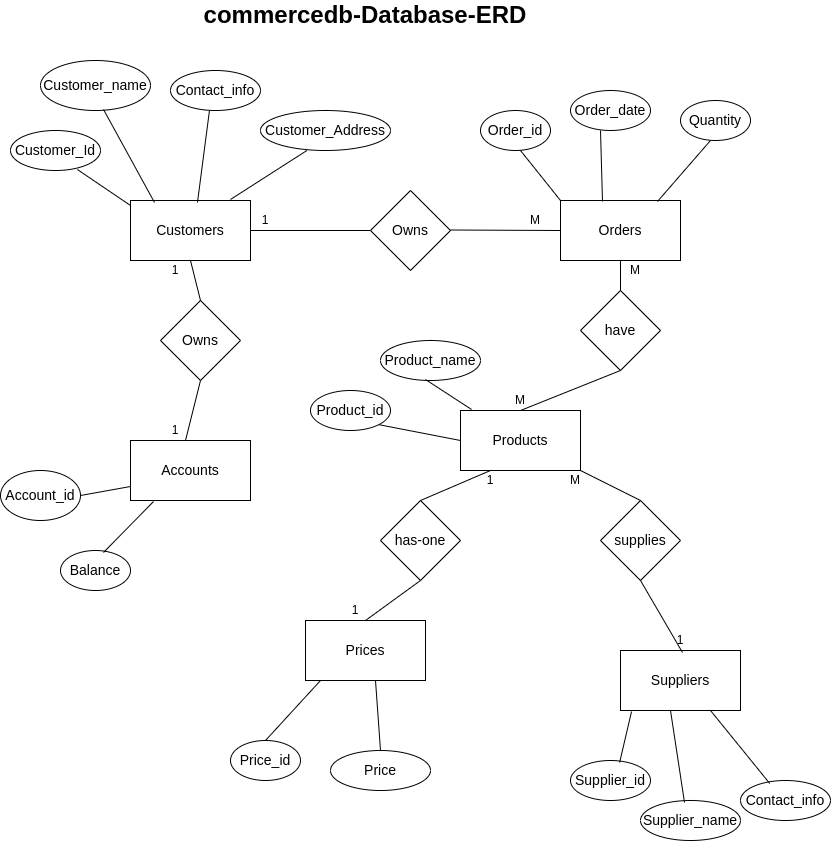

The diagram above was exported from draw.io. Its source (the exported page's mxGraphModel, read from the mxfile embedded in the PNG):
<mxGraphModel dx="1368" dy="1854" grid="1" gridSize="10" guides="1" tooltips="1" connect="1" arrows="1" fold="1" page="1" pageScale="1" pageWidth="850" pageHeight="1100" math="0" shadow="0">
  <root>
    <mxCell id="0" />
    <mxCell id="1" parent="0" />
    <mxCell id="hxVhz4aE1XdEMJ_YI9_S-3" value="&lt;font style=&quot;font-size: 14px;&quot;&gt;Owns&lt;/font&gt;" style="rhombus;whiteSpace=wrap;html=1;fillColor=none;" parent="1" vertex="1">
      <mxGeometry x="370" y="110" width="80" height="80" as="geometry" />
    </mxCell>
    <mxCell id="hxVhz4aE1XdEMJ_YI9_S-4" value="1" style="text;html=1;align=center;verticalAlign=middle;whiteSpace=wrap;rounded=0;" parent="1" vertex="1">
      <mxGeometry x="340" y="520" width="30" height="20" as="geometry" />
    </mxCell>
    <mxCell id="hxVhz4aE1XdEMJ_YI9_S-7" value="&lt;font style=&quot;font-size: 14px;&quot;&gt;Owns&lt;/font&gt;" style="rhombus;whiteSpace=wrap;html=1;fillColor=none;" parent="1" vertex="1">
      <mxGeometry x="160" y="220" width="80" height="80" as="geometry" />
    </mxCell>
    <mxCell id="hxVhz4aE1XdEMJ_YI9_S-8" value="&lt;font style=&quot;font-size: 14px;&quot;&gt;have&lt;/font&gt;" style="rhombus;whiteSpace=wrap;html=1;fillColor=none;" parent="1" vertex="1">
      <mxGeometry x="580" y="210" width="80" height="80" as="geometry" />
    </mxCell>
    <mxCell id="hxVhz4aE1XdEMJ_YI9_S-10" value="&lt;font style=&quot;font-size: 14px;&quot;&gt;has-one&lt;/font&gt;" style="rhombus;whiteSpace=wrap;html=1;fillColor=none;" parent="1" vertex="1">
      <mxGeometry x="380" y="420" width="80" height="80" as="geometry" />
    </mxCell>
    <mxCell id="hxVhz4aE1XdEMJ_YI9_S-12" value="&lt;font style=&quot;font-size: 14px;&quot;&gt;supplies&lt;/font&gt;" style="rhombus;whiteSpace=wrap;html=1;fillColor=none;" parent="1" vertex="1">
      <mxGeometry x="600" y="420" width="80" height="80" as="geometry" />
    </mxCell>
    <mxCell id="hxVhz4aE1XdEMJ_YI9_S-16" value="" style="endArrow=none;html=1;rounded=0;exitX=1;exitY=0.5;exitDx=0;exitDy=0;" parent="1" edge="1">
      <mxGeometry width="50" height="50" relative="1" as="geometry">
        <mxPoint x="250" y="150" as="sourcePoint" />
        <mxPoint x="370" y="150" as="targetPoint" />
      </mxGeometry>
    </mxCell>
    <mxCell id="hxVhz4aE1XdEMJ_YI9_S-18" value="" style="endArrow=none;html=1;rounded=0;exitX=1;exitY=0.5;exitDx=0;exitDy=0;" parent="1" edge="1">
      <mxGeometry width="50" height="50" relative="1" as="geometry">
        <mxPoint x="450" y="149.5" as="sourcePoint" />
        <mxPoint x="560" y="150" as="targetPoint" />
      </mxGeometry>
    </mxCell>
    <mxCell id="hxVhz4aE1XdEMJ_YI9_S-19" value="" style="endArrow=none;html=1;rounded=0;exitX=0.5;exitY=0;exitDx=0;exitDy=0;entryX=0.5;entryY=1;entryDx=0;entryDy=0;" parent="1" source="hxVhz4aE1XdEMJ_YI9_S-7" target="hxVhz4aE1XdEMJ_YI9_S-50" edge="1">
      <mxGeometry width="50" height="50" relative="1" as="geometry">
        <mxPoint x="210" y="220" as="sourcePoint" />
        <mxPoint x="205" y="180" as="targetPoint" />
      </mxGeometry>
    </mxCell>
    <mxCell id="hxVhz4aE1XdEMJ_YI9_S-20" value="" style="endArrow=none;html=1;rounded=0;exitX=0.5;exitY=1;exitDx=0;exitDy=0;entryX=0.5;entryY=0;entryDx=0;entryDy=0;" parent="1" source="hxVhz4aE1XdEMJ_YI9_S-7" edge="1">
      <mxGeometry width="50" height="50" relative="1" as="geometry">
        <mxPoint x="210" y="299" as="sourcePoint" />
        <mxPoint x="185" y="360" as="targetPoint" />
      </mxGeometry>
    </mxCell>
    <mxCell id="hxVhz4aE1XdEMJ_YI9_S-21" value="" style="endArrow=none;html=1;rounded=0;exitX=0.5;exitY=1;exitDx=0;exitDy=0;entryX=0.5;entryY=0;entryDx=0;entryDy=0;" parent="1" source="hxVhz4aE1XdEMJ_YI9_S-51" target="hxVhz4aE1XdEMJ_YI9_S-8" edge="1">
      <mxGeometry width="50" height="50" relative="1" as="geometry">
        <mxPoint x="605" y="180" as="sourcePoint" />
        <mxPoint x="700" y="180" as="targetPoint" />
      </mxGeometry>
    </mxCell>
    <mxCell id="hxVhz4aE1XdEMJ_YI9_S-22" value="" style="endArrow=none;html=1;rounded=0;exitX=0.5;exitY=0;exitDx=0;exitDy=0;entryX=0.5;entryY=1;entryDx=0;entryDy=0;" parent="1" source="hxVhz4aE1XdEMJ_YI9_S-53" target="hxVhz4aE1XdEMJ_YI9_S-8" edge="1">
      <mxGeometry width="50" height="50" relative="1" as="geometry">
        <mxPoint x="531.01" y="337.98" as="sourcePoint" />
        <mxPoint x="600" y="290" as="targetPoint" />
      </mxGeometry>
    </mxCell>
    <mxCell id="hxVhz4aE1XdEMJ_YI9_S-23" value="" style="endArrow=none;html=1;rounded=0;exitX=1;exitY=1;exitDx=0;exitDy=0;entryX=0.5;entryY=0;entryDx=0;entryDy=0;" parent="1" source="hxVhz4aE1XdEMJ_YI9_S-53" target="hxVhz4aE1XdEMJ_YI9_S-12" edge="1">
      <mxGeometry width="50" height="50" relative="1" as="geometry">
        <mxPoint x="536.8198051533946" y="381.21320343559637" as="sourcePoint" />
        <mxPoint x="730" y="290" as="targetPoint" />
      </mxGeometry>
    </mxCell>
    <mxCell id="hxVhz4aE1XdEMJ_YI9_S-24" value="" style="endArrow=none;html=1;rounded=0;exitX=0.5;exitY=1;exitDx=0;exitDy=0;entryX=0.411;entryY=0.033;entryDx=0;entryDy=0;entryPerimeter=0;" parent="1" source="hxVhz4aE1XdEMJ_YI9_S-12" edge="1">
      <mxGeometry width="50" height="50" relative="1" as="geometry">
        <mxPoint x="660" y="470" as="sourcePoint" />
        <mxPoint x="681.9899999999998" y="571.98" as="targetPoint" />
      </mxGeometry>
    </mxCell>
    <mxCell id="hxVhz4aE1XdEMJ_YI9_S-25" value="" style="endArrow=none;html=1;rounded=0;exitX=0.5;exitY=0;exitDx=0;exitDy=0;" parent="1" source="hxVhz4aE1XdEMJ_YI9_S-10" edge="1">
      <mxGeometry width="50" height="50" relative="1" as="geometry">
        <mxPoint x="370" y="390" as="sourcePoint" />
        <mxPoint x="490" y="390" as="targetPoint" />
      </mxGeometry>
    </mxCell>
    <mxCell id="hxVhz4aE1XdEMJ_YI9_S-26" value="" style="endArrow=none;html=1;rounded=0;exitX=0.5;exitY=0;exitDx=0;exitDy=0;" parent="1" source="hxVhz4aE1XdEMJ_YI9_S-54" edge="1">
      <mxGeometry width="50" height="50" relative="1" as="geometry">
        <mxPoint x="366.96000000000004" y="544.98" as="sourcePoint" />
        <mxPoint x="420" y="500" as="targetPoint" />
      </mxGeometry>
    </mxCell>
    <mxCell id="hxVhz4aE1XdEMJ_YI9_S-50" value="&lt;font style=&quot;font-size: 14px;&quot;&gt;Customers&lt;/font&gt;" style="rounded=0;whiteSpace=wrap;html=1;fillColor=none;" parent="1" vertex="1">
      <mxGeometry x="130" y="120" width="120" height="60" as="geometry" />
    </mxCell>
    <mxCell id="hxVhz4aE1XdEMJ_YI9_S-51" value="&lt;font style=&quot;font-size: 14px;&quot;&gt;Orders&lt;/font&gt;" style="rounded=0;whiteSpace=wrap;html=1;fillColor=none;" parent="1" vertex="1">
      <mxGeometry x="560" y="120" width="120" height="60" as="geometry" />
    </mxCell>
    <mxCell id="hxVhz4aE1XdEMJ_YI9_S-52" value="&lt;font style=&quot;font-size: 14px;&quot;&gt;Accounts&lt;/font&gt;" style="rounded=0;whiteSpace=wrap;html=1;fillColor=none;" parent="1" vertex="1">
      <mxGeometry x="130" y="360" width="120" height="60" as="geometry" />
    </mxCell>
    <mxCell id="hxVhz4aE1XdEMJ_YI9_S-53" value="&lt;font style=&quot;font-size: 14px;&quot;&gt;Products&lt;/font&gt;" style="rounded=0;whiteSpace=wrap;html=1;fillColor=none;" parent="1" vertex="1">
      <mxGeometry x="460" y="330" width="120" height="60" as="geometry" />
    </mxCell>
    <mxCell id="hxVhz4aE1XdEMJ_YI9_S-54" value="&lt;font style=&quot;font-size: 14px;&quot;&gt;Prices&lt;/font&gt;" style="rounded=0;whiteSpace=wrap;html=1;fillColor=none;" parent="1" vertex="1">
      <mxGeometry x="305" y="540" width="120" height="60" as="geometry" />
    </mxCell>
    <mxCell id="hxVhz4aE1XdEMJ_YI9_S-55" value="&lt;font style=&quot;font-size: 14px;&quot;&gt;Suppliers&lt;/font&gt;" style="rounded=0;whiteSpace=wrap;html=1;fillColor=none;" parent="1" vertex="1">
      <mxGeometry x="620" y="570" width="120" height="60" as="geometry" />
    </mxCell>
    <mxCell id="hxVhz4aE1XdEMJ_YI9_S-56" value="&lt;font style=&quot;font-size: 14px;&quot;&gt;Customer_Id&lt;/font&gt;" style="ellipse;whiteSpace=wrap;html=1;fillColor=none;" parent="1" vertex="1">
      <mxGeometry x="10" y="50" width="90" height="40" as="geometry" />
    </mxCell>
    <mxCell id="hxVhz4aE1XdEMJ_YI9_S-57" value="&lt;font style=&quot;font-size: 14px;&quot;&gt;Customer_name&lt;/font&gt;" style="ellipse;whiteSpace=wrap;html=1;fillColor=none;" parent="1" vertex="1">
      <mxGeometry x="40" y="-20" width="110" height="50" as="geometry" />
    </mxCell>
    <mxCell id="hxVhz4aE1XdEMJ_YI9_S-58" value="&lt;font style=&quot;font-size: 14px;&quot;&gt;Contact_info&lt;/font&gt;" style="ellipse;whiteSpace=wrap;html=1;fillColor=none;" parent="1" vertex="1">
      <mxGeometry x="170" y="-10" width="90" height="40" as="geometry" />
    </mxCell>
    <mxCell id="hxVhz4aE1XdEMJ_YI9_S-59" value="&lt;font style=&quot;font-size: 14px;&quot;&gt;Customer_Address&lt;/font&gt;" style="ellipse;whiteSpace=wrap;html=1;fillColor=none;" parent="1" vertex="1">
      <mxGeometry x="260" y="30" width="130" height="40" as="geometry" />
    </mxCell>
    <mxCell id="hxVhz4aE1XdEMJ_YI9_S-60" value="&lt;font style=&quot;font-size: 14px;&quot;&gt;Order_id&lt;/font&gt;" style="ellipse;whiteSpace=wrap;html=1;fillColor=none;" parent="1" vertex="1">
      <mxGeometry x="480" y="30" width="70" height="40" as="geometry" />
    </mxCell>
    <mxCell id="hxVhz4aE1XdEMJ_YI9_S-61" value="&lt;font style=&quot;font-size: 14px;&quot;&gt;Order_date&lt;/font&gt;" style="ellipse;whiteSpace=wrap;html=1;fillColor=none;" parent="1" vertex="1">
      <mxGeometry x="570" y="10" width="80" height="40" as="geometry" />
    </mxCell>
    <mxCell id="hxVhz4aE1XdEMJ_YI9_S-62" value="&lt;font style=&quot;font-size: 14px;&quot;&gt;Quantity&lt;/font&gt;" style="ellipse;whiteSpace=wrap;html=1;fillColor=none;" parent="1" vertex="1">
      <mxGeometry x="680" y="20" width="70" height="40" as="geometry" />
    </mxCell>
    <mxCell id="hxVhz4aE1XdEMJ_YI9_S-63" value="&lt;font style=&quot;font-size: 14px;&quot;&gt;Supplier_id&lt;/font&gt;" style="ellipse;whiteSpace=wrap;html=1;fillColor=none;" parent="1" vertex="1">
      <mxGeometry x="570" y="680" width="80" height="40" as="geometry" />
    </mxCell>
    <mxCell id="hxVhz4aE1XdEMJ_YI9_S-64" value="&lt;font style=&quot;font-size: 14px;&quot;&gt;Supplier_name&lt;/font&gt;" style="ellipse;whiteSpace=wrap;html=1;fillColor=none;" parent="1" vertex="1">
      <mxGeometry x="640" y="720" width="100" height="40" as="geometry" />
    </mxCell>
    <mxCell id="hxVhz4aE1XdEMJ_YI9_S-65" value="&lt;span style=&quot;font-weight: normal;&quot;&gt;&lt;font style=&quot;font-size: 14px;&quot;&gt;Contact_info&lt;/font&gt;&lt;/span&gt;" style="ellipse;whiteSpace=wrap;html=1;fillColor=none;fontStyle=1" parent="1" vertex="1">
      <mxGeometry x="740" y="700" width="90" height="40" as="geometry" />
    </mxCell>
    <mxCell id="hxVhz4aE1XdEMJ_YI9_S-66" value="&lt;font style=&quot;font-size: 14px;&quot;&gt;Account_id&lt;/font&gt;" style="ellipse;whiteSpace=wrap;html=1;fillColor=none;" parent="1" vertex="1">
      <mxGeometry y="390" width="80" height="50" as="geometry" />
    </mxCell>
    <mxCell id="hxVhz4aE1XdEMJ_YI9_S-67" value="&lt;font style=&quot;font-size: 14px;&quot;&gt;Balance&lt;/font&gt;" style="ellipse;whiteSpace=wrap;html=1;fillColor=none;" parent="1" vertex="1">
      <mxGeometry x="60" y="470" width="70" height="40" as="geometry" />
    </mxCell>
    <mxCell id="hxVhz4aE1XdEMJ_YI9_S-68" value="&lt;font style=&quot;font-size: 14px;&quot;&gt;Product_id&lt;/font&gt;" style="ellipse;whiteSpace=wrap;html=1;fillColor=none;" parent="1" vertex="1">
      <mxGeometry x="310" y="310" width="80" height="40" as="geometry" />
    </mxCell>
    <mxCell id="hxVhz4aE1XdEMJ_YI9_S-69" value="&lt;font style=&quot;font-size: 14px;&quot;&gt;Product_name&lt;/font&gt;" style="ellipse;whiteSpace=wrap;html=1;fillColor=none;" parent="1" vertex="1">
      <mxGeometry x="380" y="260" width="100" height="40" as="geometry" />
    </mxCell>
    <mxCell id="hxVhz4aE1XdEMJ_YI9_S-71" value="&lt;font style=&quot;font-size: 14px;&quot;&gt;Price_id&lt;/font&gt;" style="ellipse;whiteSpace=wrap;html=1;fillColor=none;" parent="1" vertex="1">
      <mxGeometry x="230" y="660" width="70" height="40" as="geometry" />
    </mxCell>
    <mxCell id="hxVhz4aE1XdEMJ_YI9_S-72" value="&lt;font style=&quot;font-size: 14px;&quot;&gt;Price&lt;/font&gt;" style="ellipse;whiteSpace=wrap;html=1;fillColor=none;" parent="1" vertex="1">
      <mxGeometry x="330" y="670" width="100" height="40" as="geometry" />
    </mxCell>
    <mxCell id="hxVhz4aE1XdEMJ_YI9_S-73" value="" style="endArrow=none;html=1;rounded=0;exitX=0.743;exitY=0.975;exitDx=0;exitDy=0;exitPerimeter=0;" parent="1" source="hxVhz4aE1XdEMJ_YI9_S-56" edge="1">
      <mxGeometry width="50" height="50" relative="1" as="geometry">
        <mxPoint x="70" y="80" as="sourcePoint" />
        <mxPoint x="130" y="125" as="targetPoint" />
      </mxGeometry>
    </mxCell>
    <mxCell id="hxVhz4aE1XdEMJ_YI9_S-74" value="" style="endArrow=none;html=1;rounded=0;exitX=0;exitY=0;exitDx=0;exitDy=0;" parent="1" source="hxVhz4aE1XdEMJ_YI9_S-51" edge="1">
      <mxGeometry width="50" height="50" relative="1" as="geometry">
        <mxPoint x="470" y="120" as="sourcePoint" />
        <mxPoint x="520" y="70" as="targetPoint" />
      </mxGeometry>
    </mxCell>
    <mxCell id="hxVhz4aE1XdEMJ_YI9_S-75" value="" style="endArrow=none;html=1;rounded=0;exitX=0.573;exitY=0.98;exitDx=0;exitDy=0;exitPerimeter=0;entryX=0.2;entryY=0.033;entryDx=0;entryDy=0;entryPerimeter=0;" parent="1" target="hxVhz4aE1XdEMJ_YI9_S-50" edge="1" source="hxVhz4aE1XdEMJ_YI9_S-57">
      <mxGeometry width="50" height="50" relative="1" as="geometry">
        <mxPoint x="122" y="50" as="sourcePoint" />
        <mxPoint x="170" y="86" as="targetPoint" />
      </mxGeometry>
    </mxCell>
    <mxCell id="hxVhz4aE1XdEMJ_YI9_S-76" value="" style="endArrow=none;html=1;rounded=0;exitX=0.433;exitY=1;exitDx=0;exitDy=0;exitPerimeter=0;entryX=0.558;entryY=0.033;entryDx=0;entryDy=0;entryPerimeter=0;" parent="1" target="hxVhz4aE1XdEMJ_YI9_S-50" edge="1" source="hxVhz4aE1XdEMJ_YI9_S-58">
      <mxGeometry width="50" height="50" relative="1" as="geometry">
        <mxPoint x="200" y="50" as="sourcePoint" />
        <mxPoint x="232" y="122" as="targetPoint" />
      </mxGeometry>
    </mxCell>
    <mxCell id="hxVhz4aE1XdEMJ_YI9_S-77" value="" style="endArrow=none;html=1;rounded=0;exitX=0.357;exitY=1;exitDx=0;exitDy=0;exitPerimeter=0;entryX=0.833;entryY=-0.017;entryDx=0;entryDy=0;entryPerimeter=0;" parent="1" source="hxVhz4aE1XdEMJ_YI9_S-59" target="hxVhz4aE1XdEMJ_YI9_S-50" edge="1">
      <mxGeometry width="50" height="50" relative="1" as="geometry">
        <mxPoint x="283" y="60" as="sourcePoint" />
        <mxPoint x="280" y="132" as="targetPoint" />
      </mxGeometry>
    </mxCell>
    <mxCell id="hxVhz4aE1XdEMJ_YI9_S-78" value="" style="endArrow=none;html=1;rounded=0;exitX=0.35;exitY=0.017;exitDx=0;exitDy=0;exitPerimeter=0;" parent="1" source="hxVhz4aE1XdEMJ_YI9_S-51" edge="1">
      <mxGeometry width="50" height="50" relative="1" as="geometry">
        <mxPoint x="640" y="100" as="sourcePoint" />
        <mxPoint x="600" y="50" as="targetPoint" />
      </mxGeometry>
    </mxCell>
    <mxCell id="hxVhz4aE1XdEMJ_YI9_S-79" value="" style="endArrow=none;html=1;rounded=0;exitX=0.808;exitY=0.017;exitDx=0;exitDy=0;exitPerimeter=0;" parent="1" source="hxVhz4aE1XdEMJ_YI9_S-51" edge="1">
      <mxGeometry width="50" height="50" relative="1" as="geometry">
        <mxPoint x="712" y="131" as="sourcePoint" />
        <mxPoint x="710" y="60" as="targetPoint" />
      </mxGeometry>
    </mxCell>
    <mxCell id="hxVhz4aE1XdEMJ_YI9_S-80" value="" style="endArrow=none;html=1;rounded=0;exitX=0.092;exitY=-0.017;exitDx=0;exitDy=0;exitPerimeter=0;" parent="1" source="hxVhz4aE1XdEMJ_YI9_S-53" edge="1">
      <mxGeometry width="50" height="50" relative="1" as="geometry">
        <mxPoint x="372" y="360" as="sourcePoint" />
        <mxPoint x="425" y="299" as="targetPoint" />
      </mxGeometry>
    </mxCell>
    <mxCell id="hxVhz4aE1XdEMJ_YI9_S-81" value="" style="endArrow=none;html=1;rounded=0;exitX=0.092;exitY=-0.017;exitDx=0;exitDy=0;exitPerimeter=0;entryX=1;entryY=1;entryDx=0;entryDy=0;" parent="1" target="hxVhz4aE1XdEMJ_YI9_S-68" edge="1">
      <mxGeometry width="50" height="50" relative="1" as="geometry">
        <mxPoint x="460" y="360" as="sourcePoint" />
        <mxPoint x="414" y="330" as="targetPoint" />
      </mxGeometry>
    </mxCell>
    <mxCell id="hxVhz4aE1XdEMJ_YI9_S-82" value="" style="endArrow=none;html=1;rounded=0;exitX=0.092;exitY=-0.017;exitDx=0;exitDy=0;exitPerimeter=0;entryX=1;entryY=0.5;entryDx=0;entryDy=0;" parent="1" target="hxVhz4aE1XdEMJ_YI9_S-66" edge="1">
      <mxGeometry width="50" height="50" relative="1" as="geometry">
        <mxPoint x="130" y="406" as="sourcePoint" />
        <mxPoint x="50" y="390" as="targetPoint" />
      </mxGeometry>
    </mxCell>
    <mxCell id="hxVhz4aE1XdEMJ_YI9_S-83" value="" style="endArrow=none;html=1;rounded=0;exitX=0.192;exitY=1.017;exitDx=0;exitDy=0;exitPerimeter=0;entryX=0.614;entryY=0.05;entryDx=0;entryDy=0;entryPerimeter=0;" parent="1" source="hxVhz4aE1XdEMJ_YI9_S-52" target="hxVhz4aE1XdEMJ_YI9_S-67" edge="1">
      <mxGeometry width="50" height="50" relative="1" as="geometry">
        <mxPoint x="140" y="416" as="sourcePoint" />
        <mxPoint x="90" y="430" as="targetPoint" />
      </mxGeometry>
    </mxCell>
    <mxCell id="hxVhz4aE1XdEMJ_YI9_S-84" value="" style="endArrow=none;html=1;rounded=0;exitX=0.192;exitY=1.017;exitDx=0;exitDy=0;exitPerimeter=0;entryX=0.5;entryY=0;entryDx=0;entryDy=0;" parent="1" target="hxVhz4aE1XdEMJ_YI9_S-71" edge="1">
      <mxGeometry width="50" height="50" relative="1" as="geometry">
        <mxPoint x="320" y="600" as="sourcePoint" />
        <mxPoint x="270" y="651" as="targetPoint" />
      </mxGeometry>
    </mxCell>
    <mxCell id="hxVhz4aE1XdEMJ_YI9_S-85" value="" style="endArrow=none;html=1;rounded=0;exitX=0.192;exitY=1.017;exitDx=0;exitDy=0;exitPerimeter=0;entryX=0.5;entryY=0;entryDx=0;entryDy=0;" parent="1" target="hxVhz4aE1XdEMJ_YI9_S-72" edge="1">
      <mxGeometry width="50" height="50" relative="1" as="geometry">
        <mxPoint x="375" y="600" as="sourcePoint" />
        <mxPoint x="320" y="660" as="targetPoint" />
      </mxGeometry>
    </mxCell>
    <mxCell id="hxVhz4aE1XdEMJ_YI9_S-86" value="" style="endArrow=none;html=1;rounded=0;exitX=0.092;exitY=1.017;exitDx=0;exitDy=0;exitPerimeter=0;entryX=0.614;entryY=0.05;entryDx=0;entryDy=0;entryPerimeter=0;" parent="1" source="hxVhz4aE1XdEMJ_YI9_S-55" target="hxVhz4aE1XdEMJ_YI9_S-63" edge="1">
      <mxGeometry width="50" height="50" relative="1" as="geometry">
        <mxPoint x="630" y="620" as="sourcePoint" />
        <mxPoint x="635" y="690" as="targetPoint" />
      </mxGeometry>
    </mxCell>
    <mxCell id="hxVhz4aE1XdEMJ_YI9_S-87" value="" style="endArrow=none;html=1;rounded=0;exitX=0.192;exitY=1.017;exitDx=0;exitDy=0;exitPerimeter=0;entryX=0.44;entryY=0.05;entryDx=0;entryDy=0;entryPerimeter=0;" parent="1" edge="1" target="hxVhz4aE1XdEMJ_YI9_S-64">
      <mxGeometry width="50" height="50" relative="1" as="geometry">
        <mxPoint x="670" y="630" as="sourcePoint" />
        <mxPoint x="680" y="710" as="targetPoint" />
      </mxGeometry>
    </mxCell>
    <mxCell id="hxVhz4aE1XdEMJ_YI9_S-88" value="" style="endArrow=none;html=1;rounded=0;exitX=0.192;exitY=1.017;exitDx=0;exitDy=0;exitPerimeter=0;entryX=0.325;entryY=0.075;entryDx=0;entryDy=0;entryPerimeter=0;" parent="1" target="hxVhz4aE1XdEMJ_YI9_S-65" edge="1">
      <mxGeometry width="50" height="50" relative="1" as="geometry">
        <mxPoint x="710" y="630" as="sourcePoint" />
        <mxPoint x="720" y="730" as="targetPoint" />
      </mxGeometry>
    </mxCell>
    <mxCell id="hxVhz4aE1XdEMJ_YI9_S-89" value="M" style="text;html=1;align=center;verticalAlign=middle;whiteSpace=wrap;rounded=0;" parent="1" vertex="1">
      <mxGeometry x="520" y="130" width="30" height="20" as="geometry" />
    </mxCell>
    <mxCell id="hxVhz4aE1XdEMJ_YI9_S-90" value="1" style="text;html=1;align=center;verticalAlign=middle;whiteSpace=wrap;rounded=0;" parent="1" vertex="1">
      <mxGeometry x="250" y="130" width="30" height="20" as="geometry" />
    </mxCell>
    <mxCell id="hxVhz4aE1XdEMJ_YI9_S-91" value="M" style="text;html=1;align=center;verticalAlign=middle;whiteSpace=wrap;rounded=0;" parent="1" vertex="1">
      <mxGeometry x="620" y="180" width="30" height="20" as="geometry" />
    </mxCell>
    <mxCell id="hxVhz4aE1XdEMJ_YI9_S-92" value="M" style="text;html=1;align=center;verticalAlign=middle;whiteSpace=wrap;rounded=0;" parent="1" vertex="1">
      <mxGeometry x="505" y="310" width="30" height="20" as="geometry" />
    </mxCell>
    <mxCell id="hxVhz4aE1XdEMJ_YI9_S-93" value="M" style="text;html=1;align=center;verticalAlign=middle;whiteSpace=wrap;rounded=0;" parent="1" vertex="1">
      <mxGeometry x="560" y="390" width="30" height="20" as="geometry" />
    </mxCell>
    <mxCell id="hxVhz4aE1XdEMJ_YI9_S-94" value="1" style="text;html=1;align=center;verticalAlign=middle;whiteSpace=wrap;rounded=0;" parent="1" vertex="1">
      <mxGeometry x="665" y="550" width="30" height="20" as="geometry" />
    </mxCell>
    <mxCell id="hxVhz4aE1XdEMJ_YI9_S-95" value="1" style="text;html=1;align=center;verticalAlign=middle;whiteSpace=wrap;rounded=0;" parent="1" vertex="1">
      <mxGeometry x="160" y="180" width="30" height="20" as="geometry" />
    </mxCell>
    <mxCell id="hxVhz4aE1XdEMJ_YI9_S-96" value="1" style="text;html=1;align=center;verticalAlign=middle;whiteSpace=wrap;rounded=0;" parent="1" vertex="1">
      <mxGeometry x="160" y="340" width="30" height="20" as="geometry" />
    </mxCell>
    <mxCell id="hxVhz4aE1XdEMJ_YI9_S-97" value="1" style="text;html=1;align=center;verticalAlign=middle;whiteSpace=wrap;rounded=0;" parent="1" vertex="1">
      <mxGeometry x="475" y="390" width="30" height="20" as="geometry" />
    </mxCell>
    <mxCell id="hxVhz4aE1XdEMJ_YI9_S-98" value="&lt;b&gt;&lt;font style=&quot;font-size: 24px;&quot;&gt;commercedb-Database-ERD&lt;/font&gt;&lt;/b&gt;" style="text;html=1;align=center;verticalAlign=middle;whiteSpace=wrap;rounded=0;" parent="1" vertex="1">
      <mxGeometry x="200" y="-80" width="330" height="30" as="geometry" />
    </mxCell>
  </root>
</mxGraphModel>